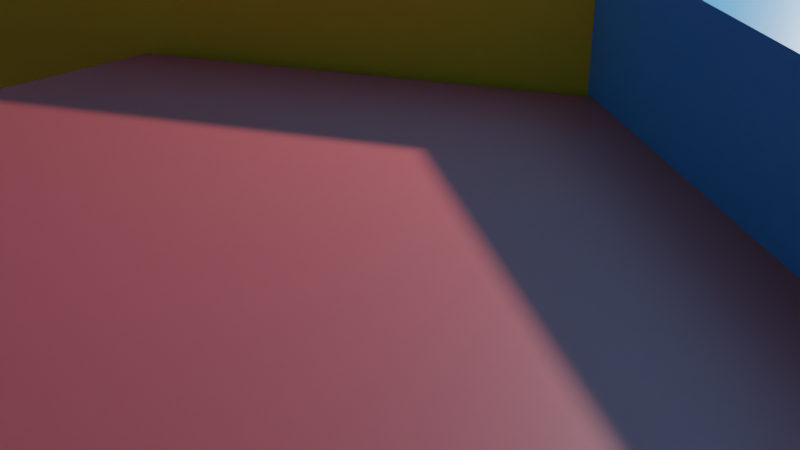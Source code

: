 # Source: Resistor_rough_block.blend  (saved by Blender 2.83.18; exported with 4.5.12 LTS)
import bpy
from mathutils import Matrix  # noqa: F401  (used for matrix-valued properties, if any)

bpy.ops.wm.read_factory_settings(use_empty=True)
scene = bpy.context.scene
scene.name = 'Scene'

# ---- collections
col_collection = bpy.data.collections.new('Collection'); scene.collection.children.link(col_collection)

# ---- materials (node trees are filled in below, after node groups)
mat_central = bpy.data.materials.new('Central')
mat_central.use_transparent_shadow = False
mat_back_of_house = bpy.data.materials.new('back of house')
mat_back_of_house.use_transparent_shadow = False
mat_mission_control = bpy.data.materials.new('mission control')
mat_mission_control.use_transparent_shadow = False
mat_public = bpy.data.materials.new('Public')
mat_public.alpha_threshold = 0.0
mat_public.use_transparent_shadow = False
mat_public.line_color = (0.0, 0.0, 0.0, 1.0)

# ---- material node trees
mat_central.use_nodes = True; mat_central.node_tree.nodes.clear()
_N = mat_central.node_tree.nodes; _L = mat_central.node_tree.links
n0 = _N.new('ShaderNodeBsdfPrincipled'); n0.name = 'Principled BSDF'; n0.location = (10, 300)
n0.distribution = 'GGX'
n0.subsurface_method = 'BURLEY'
n0.inputs[0].default_value = (0.8, 0.5837, 0.0208, 1.0)
n0.inputs[3].default_value = 1.45
n0.inputs[27].default_value = (0.0, 0.0, 0.0, 1.0)
n0.inputs[28].default_value = 1.0
n1 = _N.new('ShaderNodeOutputMaterial'); n1.name = 'Material Output'; n1.location = (300, 300)
_L.new(n0.outputs[0], n1.inputs[0])
n1.is_active_output = True
mat_back_of_house.use_nodes = True; mat_back_of_house.node_tree.nodes.clear()
_N = mat_back_of_house.node_tree.nodes; _L = mat_back_of_house.node_tree.links
n0 = _N.new('ShaderNodeBsdfPrincipled'); n0.name = 'Principled BSDF'; n0.location = (10, 300)
n0.distribution = 'GGX'
n0.subsurface_method = 'BURLEY'
n0.inputs[0].default_value = (0.5496, 0.1214, 0.8, 1.0)
n0.inputs[3].default_value = 1.45
n0.inputs[27].default_value = (0.0, 0.0, 0.0, 1.0)
n0.inputs[28].default_value = 1.0
n1 = _N.new('ShaderNodeOutputMaterial'); n1.name = 'Material Output'; n1.location = (300, 300)
_L.new(n0.outputs[0], n1.inputs[0])
n1.is_active_output = True
mat_mission_control.use_nodes = True; mat_mission_control.node_tree.nodes.clear()
_N = mat_mission_control.node_tree.nodes; _L = mat_mission_control.node_tree.links
n0 = _N.new('ShaderNodeBsdfPrincipled'); n0.name = 'Principled BSDF'; n0.location = (10, 300)
n0.distribution = 'GGX'
n0.subsurface_method = 'BURLEY'
n0.inputs[0].default_value = (0.8, 0.1109, 0.09688, 1.0)
n0.inputs[3].default_value = 1.45
n0.inputs[27].default_value = (0.0, 0.0, 0.0, 1.0)
n0.inputs[28].default_value = 1.0
n1 = _N.new('ShaderNodeOutputMaterial'); n1.name = 'Material Output'; n1.location = (300, 300)
_L.new(n0.outputs[0], n1.inputs[0])
n1.is_active_output = True
mat_public.use_nodes = True; mat_public.node_tree.nodes.clear()
_N = mat_public.node_tree.nodes; _L = mat_public.node_tree.links
n0 = _N.new('ShaderNodeOutputMaterial'); n0.name = 'Material Output'; n0.location = (300, 300)
n1 = _N.new('ShaderNodeBsdfPrincipled'); n1.name = 'Principled BSDF'; n1.location = (10, 300)
n1.distribution = 'GGX'
n1.subsurface_method = 'BURLEY'
n1.inputs[0].default_value = (0.04811, 0.4234, 0.8, 1.0)
n1.inputs[2].default_value = 0.4
n1.inputs[3].default_value = 1.45
n1.inputs[27].default_value = (0.0, 0.0, 0.0, 1.0)
n1.inputs[28].default_value = 1.0
_L.new(n1.outputs[0], n0.inputs[0])
n0.is_active_output = True

# ---- world
world_world = bpy.data.worlds.new('World'); scene.world = world_world
world_world.use_nodes = True; world_world.node_tree.nodes.clear()
_N = world_world.node_tree.nodes; _L = world_world.node_tree.links
n0 = _N.new('ShaderNodeOutputWorld'); n0.name = 'World Output'; n0.location = (300, 300)
n1 = _N.new('ShaderNodeBackground'); n1.name = 'Background'; n1.location = (10, 300)
n1.inputs[0].default_value = (0.05088, 0.05088, 0.05088, 1.0)
_L.new(n1.outputs[0], n0.inputs[0])
n0.is_active_output = True
world_world.color = (0.05088, 0.05088, 0.05088)
world_world.use_sun_shadow = False
world_world.sun_shadow_jitter_overblur = 0.0

# ---- cameras
cam_camera = bpy.data.cameras.new('Camera')
cam_camera.clip_end = 100.0
cam_camera.ortho_scale = 7.314

# ---- lights
light_light = bpy.data.lights.new('Light', 'POINT')
light_light.transmission_factor = 0.0
light_light.energy = 1000.0
light_light.shadow_soft_size = 0.1
light_light.shadow_maximum_resolution = 0.006
light_light.use_absolute_resolution = True

# ---- meshes
me_cylinder = bpy.data.meshes.new('Cylinder')
me_cylinder.from_pydata([(0.0, 4.572, -1.829), (0.0, 4.572, 1.829), (3.959, 2.286, -1.829), (3.959, 2.286, 1.829), (3.959, -2.286, -1.829), (3.959, -2.286, 1.829), (-3.997e-07, -4.572, -1.829), (-3.997e-07, -4.572, 1.829), (-3.959, -2.286, -1.829), (-3.959, -2.286, 1.829), (-3.959, 2.286, -1.829), (-3.959, 2.286, 1.829)], [], [(0, 1, 3, 2), (2, 3, 5, 4), (4, 5, 7, 6), (6, 7, 9, 8), (3, 1, 11, 9, 7, 5), (8, 9, 11, 10), (10, 11, 1, 0), (0, 2, 4, 6, 8, 10)])
_uv = me_cylinder.uv_layers.new(name='UVMap')
_uv.uv.foreach_set('vector', [1.0, 0.5, 1.0, 1.0, 0.8333, 1.0, 0.8333, 0.5, 0.8333, 0.5, 0.8333, 1.0, 0.6667, 1.0, 0.6667, 0.5, 0.6667, 0.5, 0.6667, 1.0, 0.5, 1.0, 0.5, 0.5, 0.5, 0.5, 0.5, 1.0, 0.3333, 1.0, 0.3333, 0.5, 0.4578, 0.37, 0.25, 0.49, 0.04215, 0.37, 0.04215, 0.13, 0.25, 0.01, 0.4578, 0.13, 0.3333, 0.5, 0.3333, 1.0, 0.1667, 1.0, 0.1667, 0.5, 0.1667, 0.5, 0.1667, 1.0, -8.941e-08, 1.0, -8.941e-08, 0.5, 0.75, 0.49, 0.9578, 0.37, 0.9578, 0.13, 0.75, 0.01, 0.5422, 0.13, 0.5422, 0.37])
me_cylinder.materials.append(mat_central)
me_cylinder.use_remesh_fix_poles = True
me_cylinder.use_remesh_preserve_attributes = False
me_cylinder.use_mirror_vertex_groups = False
me_cylinder.update()
me_cylinder_001 = bpy.data.meshes.new('Cylinder.001')
me_cylinder_001.from_pydata([(0.0, 0.3048, -0.9144), (0.0, 0.3048, 0.9144), (0.1524, 0.264, -0.9144), (0.1524, 0.264, 0.9144), (0.264, 0.1524, -0.9144), (0.264, 0.1524, 0.9144), (0.3048, -1.332e-08, -0.9144), (0.3048, -1.332e-08, 0.9144), (0.264, -0.1524, -0.9144), (0.264, -0.1524, 0.9144), (0.1524, -0.264, -0.9144), (0.1524, -0.264, 0.9144), (4.602e-08, -0.3048, -0.9144), (4.602e-08, -0.3048, 0.9144), (-0.1524, -0.264, -0.9144), (-0.1524, -0.264, 0.9144), (-0.264, -0.1524, -0.9144), (-0.264, -0.1524, 0.9144), (-0.3048, -1.417e-07, -0.9144), (-0.3048, -1.417e-07, 0.9144), (-0.264, 0.1524, -0.9144), (-0.264, 0.1524, 0.9144), (-0.1524, 0.264, -0.9144), (-0.1524, 0.264, 0.9144)], [], [(0, 1, 3, 2), (2, 3, 5, 4), (4, 5, 7, 6), (6, 7, 9, 8), (8, 9, 11, 10), (10, 11, 13, 12), (12, 13, 15, 14), (14, 15, 17, 16), (16, 17, 19, 18), (18, 19, 21, 20), (3, 1, 23, 21, 19, 17, 15, 13, 11, 9, 7, 5), (20, 21, 23, 22), (22, 23, 1, 0), (0, 2, 4, 6, 8, 10, 12, 14, 16, 18, 20, 22)])
_uv = me_cylinder_001.uv_layers.new(name='UVMap')
_uv.uv.foreach_set('vector', [1.0, 0.5, 1.0, 1.0, 0.9167, 1.0, 0.9167, 0.5, 0.9167, 0.5, 0.9167, 1.0, 0.8333, 1.0, 0.8333, 0.5, 0.8333, 0.5, 0.8333, 1.0, 0.75, 1.0, 0.75, 0.5, 0.75, 0.5, 0.75, 1.0, 0.6667, 1.0, 0.6667, 0.5, 0.6667, 0.5, 0.6667, 1.0, 0.5833, 1.0, 0.5833, 0.5, 0.5833, 0.5, 0.5833, 1.0, 0.5, 1.0, 0.5, 0.5, 0.5, 0.5, 0.5, 1.0, 0.4167, 1.0, 0.4167, 0.5, 0.4167, 0.5, 0.4167, 1.0, 0.3333, 1.0, 0.3333, 0.5, 0.3333, 0.5, 0.3333, 1.0, 0.25, 1.0, 0.25, 0.5, 0.25, 0.5, 0.25, 1.0, 0.1667, 1.0, 0.1667, 0.5, 0.37, 0.4578, 0.25, 0.49, 0.13, 0.4578, 0.04215, 0.37, 0.01, 0.25, 0.04215, 0.13, 0.13, 0.04215, 0.25, 0.01, 0.37, 0.04215, 0.4578, 0.13, 0.49, 0.25, 0.4578, 0.37, 0.1667, 0.5, 0.1667, 1.0, 0.08333, 1.0, 0.08333, 0.5, 0.08333, 0.5, 0.08333, 1.0, 7.451e-08, 1.0, 7.451e-08, 0.5, 0.75, 0.49, 0.87, 0.4578, 0.9578, 0.37, 0.99, 0.25, 0.9578, 0.13, 0.87, 0.04215, 0.75, 0.01, 0.63, 0.04215, 0.5422, 0.13, 0.51, 0.25, 0.5422, 0.37, 0.63, 0.4578])
me_cylinder_001.use_remesh_fix_poles = True
me_cylinder_001.use_remesh_preserve_attributes = False
me_cylinder_001.use_mirror_vertex_groups = False
me_cylinder_001.update()
me_cube_001 = bpy.data.meshes.new('Cube.001')
me_cube_001.from_pydata([(-0.5374, -4.13, -7.62), (-0.5374, -4.13, -1.524), (-0.5374, 7.62, -7.62), (-0.5374, 7.62, -1.524), (7.62, -4.13, -7.62), (7.62, -4.13, -1.524), (7.62, 7.62, -7.62), (7.62, 7.62, -1.524)], [], [(0, 1, 3, 2), (2, 3, 7, 6), (6, 7, 5, 4), (4, 5, 1, 0), (2, 6, 4, 0), (7, 3, 1, 5)])
_uv = me_cube_001.uv_layers.new(name='UVMap')
_uv.uv.foreach_set('vector', [0.375, 0.0, 0.625, 0.0, 0.625, 0.25, 0.375, 0.25, 0.375, 0.25, 0.625, 0.25, 0.625, 0.5, 0.375, 0.5, 0.375, 0.5, 0.625, 0.5, 0.625, 0.75, 0.375, 0.75, 0.375, 0.75, 0.625, 0.75, 0.625, 1.0, 0.375, 1.0, 0.125, 0.5, 0.375, 0.5, 0.375, 0.75, 0.125, 0.75, 0.625, 0.5, 0.875, 0.5, 0.875, 0.75, 0.625, 0.75])
me_cube_001.materials.append(mat_back_of_house)
me_cube_001.use_remesh_fix_poles = True
me_cube_001.use_remesh_preserve_attributes = False
me_cube_001.use_mirror_vertex_groups = False
me_cube_001.update()
me_cube_002 = bpy.data.meshes.new('Cube.002')
me_cube_002.from_pydata([(-0.5374, -7.62, -7.62), (-0.5374, -7.62, -1.524), (-0.5374, 7.62, -7.62), (-0.5374, 7.62, -1.524), (7.62, -7.62, -7.62), (7.62, -7.62, -1.524), (7.62, 7.62, -7.62), (7.62, 7.62, -1.524)], [], [(0, 1, 3, 2), (2, 3, 7, 6), (6, 7, 5, 4), (4, 5, 1, 0), (2, 6, 4, 0), (7, 3, 1, 5)])
_uv = me_cube_002.uv_layers.new(name='UVMap')
_uv.uv.foreach_set('vector', [0.375, 0.0, 0.625, 0.0, 0.625, 0.25, 0.375, 0.25, 0.375, 0.25, 0.625, 0.25, 0.625, 0.5, 0.375, 0.5, 0.375, 0.5, 0.625, 0.5, 0.625, 0.75, 0.375, 0.75, 0.375, 0.75, 0.625, 0.75, 0.625, 1.0, 0.375, 1.0, 0.125, 0.5, 0.375, 0.5, 0.375, 0.75, 0.125, 0.75, 0.625, 0.5, 0.875, 0.5, 0.875, 0.75, 0.625, 0.75])
me_cube_002.materials.append(mat_mission_control)
me_cube_002.use_remesh_fix_poles = True
me_cube_002.use_remesh_preserve_attributes = False
me_cube_002.use_mirror_vertex_groups = False
me_cube_002.update()
me_cube_003 = bpy.data.meshes.new('Cube.003')
me_cube_003.from_pydata([(-0.5374, -7.62, -7.62), (-0.5374, -7.62, -1.524), (-0.5374, 7.62, -7.62), (-0.5374, 7.62, -1.524), (7.62, -7.62, -7.62), (7.62, -7.62, -1.524), (7.62, 7.62, -7.62), (7.62, 7.62, -1.524)], [], [(0, 1, 3, 2), (2, 3, 7, 6), (6, 7, 5, 4), (4, 5, 1, 0), (2, 6, 4, 0), (7, 3, 1, 5)])
_uv = me_cube_003.uv_layers.new(name='UVMap')
_uv.uv.foreach_set('vector', [0.375, 0.0, 0.625, 0.0, 0.625, 0.25, 0.375, 0.25, 0.375, 0.25, 0.625, 0.25, 0.625, 0.5, 0.375, 0.5, 0.375, 0.5, 0.625, 0.5, 0.625, 0.75, 0.375, 0.75, 0.375, 0.75, 0.625, 0.75, 0.625, 1.0, 0.375, 1.0, 0.125, 0.5, 0.375, 0.5, 0.375, 0.75, 0.125, 0.75, 0.625, 0.5, 0.875, 0.5, 0.875, 0.75, 0.625, 0.75])
me_cube_003.use_remesh_fix_poles = True
me_cube_003.use_remesh_preserve_attributes = False
me_cube_003.use_mirror_vertex_groups = False
me_cube_003.update()
me_cylinder_002 = bpy.data.meshes.new('Cylinder.002')
me_cylinder_002.from_pydata([(0.0, 4.572, -1.829), (0.0, 4.572, 1.829), (3.959, 2.286, -1.829), (3.959, 2.286, 1.829), (3.959, -2.286, -1.829), (3.959, -2.286, 1.829), (-3.997e-07, -4.572, -1.829), (-3.997e-07, -4.572, 1.829), (-3.959, -2.286, -1.829), (-3.959, -2.286, 1.829), (-3.959, 2.286, -1.829), (-3.959, 2.286, 1.829)], [], [(0, 1, 3, 2), (2, 3, 5, 4), (4, 5, 7, 6), (6, 7, 9, 8), (3, 1, 11, 9, 7, 5), (8, 9, 11, 10), (10, 11, 1, 0), (0, 2, 4, 6, 8, 10)])
_uv = me_cylinder_002.uv_layers.new(name='UVMap')
_uv.uv.foreach_set('vector', [1.0, 0.5, 1.0, 1.0, 0.8333, 1.0, 0.8333, 0.5, 0.8333, 0.5, 0.8333, 1.0, 0.6667, 1.0, 0.6667, 0.5, 0.6667, 0.5, 0.6667, 1.0, 0.5, 1.0, 0.5, 0.5, 0.5, 0.5, 0.5, 1.0, 0.3333, 1.0, 0.3333, 0.5, 0.4578, 0.37, 0.25, 0.49, 0.04215, 0.37, 0.04215, 0.13, 0.25, 0.01, 0.4578, 0.13, 0.3333, 0.5, 0.3333, 1.0, 0.1667, 1.0, 0.1667, 0.5, 0.1667, 0.5, 0.1667, 1.0, -8.941e-08, 1.0, -8.941e-08, 0.5, 0.75, 0.49, 0.9578, 0.37, 0.9578, 0.13, 0.75, 0.01, 0.5422, 0.13, 0.5422, 0.37])
me_cylinder_002.materials.append(mat_back_of_house)
me_cylinder_002.use_remesh_fix_poles = True
me_cylinder_002.use_remesh_preserve_attributes = False
me_cylinder_002.use_mirror_vertex_groups = False
me_cylinder_002.update()
me_cylinder_003 = bpy.data.meshes.new('Cylinder.003')
me_cylinder_003.from_pydata([(0.0, 4.572, -1.829), (0.0, 4.572, 2.674), (3.959, 2.286, -1.829), (3.959, 2.286, 2.674), (3.959, -2.286, -1.829), (3.959, -2.286, 2.674), (-3.997e-07, -4.572, -1.829), (-3.997e-07, -4.572, 2.674), (-3.959, -2.286, -1.829), (-3.959, -2.286, 2.674), (-3.959, 2.286, -1.829), (-3.959, 2.286, 2.674)], [], [(0, 1, 3, 2), (2, 3, 5, 4), (4, 5, 7, 6), (6, 7, 9, 8), (3, 1, 11, 9, 7, 5), (8, 9, 11, 10), (10, 11, 1, 0), (0, 2, 4, 6, 8, 10)])
_uv = me_cylinder_003.uv_layers.new(name='UVMap')
_uv.uv.foreach_set('vector', [1.0, 0.5, 1.0, 1.0, 0.8333, 1.0, 0.8333, 0.5, 0.8333, 0.5, 0.8333, 1.0, 0.6667, 1.0, 0.6667, 0.5, 0.6667, 0.5, 0.6667, 1.0, 0.5, 1.0, 0.5, 0.5, 0.5, 0.5, 0.5, 1.0, 0.3333, 1.0, 0.3333, 0.5, 0.4578, 0.37, 0.25, 0.49, 0.04215, 0.37, 0.04215, 0.13, 0.25, 0.01, 0.4578, 0.13, 0.3333, 0.5, 0.3333, 1.0, 0.1667, 1.0, 0.1667, 0.5, 0.1667, 0.5, 0.1667, 1.0, -8.941e-08, 1.0, -8.941e-08, 0.5, 0.75, 0.49, 0.9578, 0.37, 0.9578, 0.13, 0.75, 0.01, 0.5422, 0.13, 0.5422, 0.37])
me_cylinder_003.materials.append(mat_mission_control)
me_cylinder_003.use_remesh_fix_poles = True
me_cylinder_003.use_remesh_preserve_attributes = False
me_cylinder_003.use_mirror_vertex_groups = False
me_cylinder_003.update()
me_cylinder_004 = bpy.data.meshes.new('Cylinder.004')
me_cylinder_004.from_pydata([(0.0, 4.572, -1.829), (0.0, 4.572, 1.829), (3.959, 2.286, -1.829), (3.959, 2.286, 1.829), (3.959, -2.286, -1.829), (3.959, -2.286, 1.829), (-3.997e-07, -4.572, -1.829), (-3.997e-07, -4.572, 1.829), (-3.959, -2.286, -1.829), (-3.959, -2.286, 1.829), (-3.959, 2.286, -1.829), (-3.959, 2.286, 1.829)], [], [(0, 1, 3, 2), (2, 3, 5, 4), (4, 5, 7, 6), (6, 7, 9, 8), (3, 1, 11, 9, 7, 5), (8, 9, 11, 10), (10, 11, 1, 0), (0, 2, 4, 6, 8, 10)])
_uv = me_cylinder_004.uv_layers.new(name='UVMap')
_uv.uv.foreach_set('vector', [1.0, 0.5, 1.0, 1.0, 0.8333, 1.0, 0.8333, 0.5, 0.8333, 0.5, 0.8333, 1.0, 0.6667, 1.0, 0.6667, 0.5, 0.6667, 0.5, 0.6667, 1.0, 0.5, 1.0, 0.5, 0.5, 0.5, 0.5, 0.5, 1.0, 0.3333, 1.0, 0.3333, 0.5, 0.4578, 0.37, 0.25, 0.49, 0.04215, 0.37, 0.04215, 0.13, 0.25, 0.01, 0.4578, 0.13, 0.3333, 0.5, 0.3333, 1.0, 0.1667, 1.0, 0.1667, 0.5, 0.1667, 0.5, 0.1667, 1.0, -8.941e-08, 1.0, -8.941e-08, 0.5, 0.75, 0.49, 0.9578, 0.37, 0.9578, 0.13, 0.75, 0.01, 0.5422, 0.13, 0.5422, 0.37])
me_cylinder_004.materials.append(mat_public)
me_cylinder_004.use_remesh_fix_poles = True
me_cylinder_004.use_remesh_preserve_attributes = False
me_cylinder_004.use_mirror_vertex_groups = False
me_cylinder_004.update()
me_cylinder_005 = bpy.data.meshes.new('Cylinder.005')
me_cylinder_005.from_pydata([(0.0, 4.572, -1.829), (0.0, 4.572, 1.829), (3.959, 2.286, -1.829), (3.959, 2.286, 1.829), (3.959, -2.286, -1.829), (3.959, -2.286, 1.829), (-3.997e-07, -4.572, -1.829), (-3.997e-07, -4.572, 1.829), (-3.959, -2.286, -1.829), (-3.959, -2.286, 1.829), (-3.959, 2.286, -1.829), (-3.959, 2.286, 1.829)], [], [(0, 1, 3, 2), (2, 3, 5, 4), (4, 5, 7, 6), (6, 7, 9, 8), (3, 1, 11, 9, 7, 5), (8, 9, 11, 10), (10, 11, 1, 0), (0, 2, 4, 6, 8, 10)])
_uv = me_cylinder_005.uv_layers.new(name='UVMap')
_uv.uv.foreach_set('vector', [1.0, 0.5, 1.0, 1.0, 0.8333, 1.0, 0.8333, 0.5, 0.8333, 0.5, 0.8333, 1.0, 0.6667, 1.0, 0.6667, 0.5, 0.6667, 0.5, 0.6667, 1.0, 0.5, 1.0, 0.5, 0.5, 0.5, 0.5, 0.5, 1.0, 0.3333, 1.0, 0.3333, 0.5, 0.4578, 0.37, 0.25, 0.49, 0.04215, 0.37, 0.04215, 0.13, 0.25, 0.01, 0.4578, 0.13, 0.3333, 0.5, 0.3333, 1.0, 0.1667, 1.0, 0.1667, 0.5, 0.1667, 0.5, 0.1667, 1.0, -8.941e-08, 1.0, -8.941e-08, 0.5, 0.75, 0.49, 0.9578, 0.37, 0.9578, 0.13, 0.75, 0.01, 0.5422, 0.13, 0.5422, 0.37])
me_cylinder_005.materials.append(mat_public)
me_cylinder_005.use_remesh_fix_poles = True
me_cylinder_005.use_remesh_preserve_attributes = False
me_cylinder_005.use_mirror_vertex_groups = False
me_cylinder_005.update()
me_cube_004 = bpy.data.meshes.new('Cube.004')
me_cube_004.from_pydata([(-3.941, -7.363, -2.257), (-3.941, 7.363, -2.257), (3.941, -7.363, -2.257), (3.941, 7.363, -2.257), (-4.079, -7.62, -3.048), (-4.079, -7.62, -0.1508), (-4.079, 7.62, -3.048), (-4.079, 7.62, -0.1508), (4.079, -7.62, -3.048), (4.079, -7.62, -0.1508), (4.079, 7.62, -3.048), (4.079, 7.62, -0.1508), (-3.941, 7.363, -0.1508), (3.941, 7.363, -0.1508), (3.941, -7.363, -0.1508), (-3.941, -7.363, -0.1508)], [], [(0, 1, 12, 15), (1, 3, 13, 12), (3, 2, 14, 13), (2, 0, 15, 14), (1, 0, 2, 3), (4, 5, 7, 6), (6, 7, 11, 10), (10, 11, 9, 8), (8, 9, 5, 4), (6, 10, 8, 4), (11, 13, 14, 15, 5, 9), (5, 15, 12, 13, 11, 7)])
_uv = me_cube_004.uv_layers.new(name='UVMap')
_uv.uv.foreach_set('vector', [0.375, 0.0, 0.375, 0.25, 0.5457, 0.25, 0.5457, 0.0, 0.375, 0.25, 0.375, 0.5, 0.5457, 0.5, 0.5457, 0.25, 0.375, 0.5, 0.375, 0.75, 0.5457, 0.75, 0.5457, 0.5, 0.375, 0.75, 0.375, 1.0, 0.5457, 1.0, 0.5457, 0.75, 0.125, 0.5, 0.125, 0.75, 0.375, 0.75, 0.375, 0.5, 0.375, 0.0, 0.625, 0.0, 0.625, 0.25, 0.375, 0.25, 0.375, 0.25, 0.625, 0.25, 0.625, 0.5, 0.375, 0.5, 0.375, 0.5, 0.625, 0.5, 0.625, 0.75, 0.375, 0.75, 0.375, 0.75, 0.625, 0.75, 0.625, 1.0, 0.375, 1.0, 0.125, 0.5, 0.375, 0.5, 0.375, 0.75, 0.125, 0.75, 0.625, 0.5, 0.6292, 0.5042, 0.6292, 0.7458, 0.8708, 0.7458, 0.875, 0.75, 0.625, 0.75, 0.875, 0.75, 0.8708, 0.7458, 0.8708, 0.5042, 0.6292, 0.5042, 0.625, 0.5, 0.875, 0.5])
me_cube_004.materials.append(mat_public)
me_cube_004.use_remesh_fix_poles = True
me_cube_004.use_remesh_preserve_attributes = False
me_cube_004.use_mirror_vertex_groups = False
me_cube_004.update()
me_cube_006 = bpy.data.meshes.new('Cube.006')
me_cube_006.from_pydata([(-7.62, -7.62, -7.62), (-7.62, -7.62, 4.304), (-7.62, 7.62, -7.62), (-7.62, 7.62, 4.304), (7.62, -7.62, -7.62), (7.62, -7.62, 4.304), (7.62, 7.62, -7.62), (7.62, 7.62, 4.304)], [], [(0, 1, 3, 2), (2, 3, 7, 6), (6, 7, 5, 4), (4, 5, 1, 0), (2, 6, 4, 0), (7, 3, 1, 5)])
_uv = me_cube_006.uv_layers.new(name='UVMap')
_uv.uv.foreach_set('vector', [0.375, 0.0, 0.625, 0.0, 0.625, 0.25, 0.375, 0.25, 0.375, 0.25, 0.625, 0.25, 0.625, 0.5, 0.375, 0.5, 0.375, 0.5, 0.625, 0.5, 0.625, 0.75, 0.375, 0.75, 0.375, 0.75, 0.625, 0.75, 0.625, 1.0, 0.375, 1.0, 0.125, 0.5, 0.375, 0.5, 0.375, 0.75, 0.125, 0.75, 0.625, 0.5, 0.875, 0.5, 0.875, 0.75, 0.625, 0.75])
me_cube_006.materials.append(mat_public)
me_cube_006.use_remesh_fix_poles = True
me_cube_006.use_remesh_preserve_attributes = False
me_cube_006.use_mirror_vertex_groups = False
me_cube_006.update()
me_cube_007 = bpy.data.meshes.new('Cube.007')
me_cube_007.from_pydata([(-0.5374, -2.824, -7.62), (-0.5374, -2.824, -1.524), (-0.5374, 7.62, -7.62), (-0.5374, 7.62, -1.524), (7.62, -2.824, -7.62), (7.62, -2.824, -1.524), (7.62, 7.62, -7.62), (7.62, 7.62, -1.524)], [], [(0, 1, 3, 2), (2, 3, 7, 6), (6, 7, 5, 4), (4, 5, 1, 0), (2, 6, 4, 0), (7, 3, 1, 5)])
_uv = me_cube_007.uv_layers.new(name='UVMap')
_uv.uv.foreach_set('vector', [0.375, 0.0, 0.625, 0.0, 0.625, 0.25, 0.375, 0.25, 0.375, 0.25, 0.625, 0.25, 0.625, 0.5, 0.375, 0.5, 0.375, 0.5, 0.625, 0.5, 0.625, 0.75, 0.375, 0.75, 0.375, 0.75, 0.625, 0.75, 0.625, 1.0, 0.375, 1.0, 0.125, 0.5, 0.375, 0.5, 0.375, 0.75, 0.125, 0.75, 0.625, 0.5, 0.875, 0.5, 0.875, 0.75, 0.625, 0.75])
me_cube_007.materials.append(mat_back_of_house)
me_cube_007.use_remesh_fix_poles = True
me_cube_007.use_remesh_preserve_attributes = False
me_cube_007.use_mirror_vertex_groups = False
me_cube_007.update()

# ---- objects
ob_light = bpy.data.objects.new('Light', light_light)
ob_camera = bpy.data.objects.new('Camera', cam_camera)
ob_cylinder = bpy.data.objects.new('Cylinder', me_cylinder)
ob_cylinder_001 = bpy.data.objects.new('Cylinder.001', me_cylinder_001)
ob_cube = bpy.data.objects.new('Cube', me_cube_001)
ob_cube_001 = bpy.data.objects.new('Cube.001', me_cube_002)
ob_cube_002 = bpy.data.objects.new('Cube.002', me_cube_003)
ob_cylinder_002 = bpy.data.objects.new('Cylinder.002', me_cylinder_002)
ob_cylinder_003 = bpy.data.objects.new('Cylinder.003', me_cylinder_003)
ob_cylinder_004 = bpy.data.objects.new('Cylinder.004', me_cylinder_004)
ob_cylinder_005 = bpy.data.objects.new('Cylinder.005', me_cylinder_005)
ob_cube_003 = bpy.data.objects.new('Cube.003', me_cube_004)
ob_cube_004 = bpy.data.objects.new('Cube.004', me_cube_006)
ob_cube_005 = bpy.data.objects.new('Cube.005', me_cube_007)

# ---- transforms, parenting, visibility, modifiers, constraints
ob_light.location = (4.076, 1.005, 5.904)
ob_light.rotation_euler = (0.6503, 0.05522, 1.866)
ob_light.lock_rotations_4d = False
ob_light.empty_display_type = 'ARROWS'
ob_light.color = (0.0, 0.0, 0.0, 0.0)
ob_light.lineart.crease_threshold = 0.0
ob_camera.location = (7.359, -6.926, 4.958)
ob_camera.rotation_euler = (1.109, 0.0, 0.8149)
ob_camera.lock_rotations_4d = False
ob_camera.empty_display_type = 'ARROWS'
ob_camera.color = (0.0, 0.0, 0.0, 0.0)
ob_camera.display_type = 'WIRE'
ob_camera.lineart.crease_threshold = 0.0
ob_cylinder.location = (0.0, 0.0, 1.899)
ob_cylinder.lineart.crease_threshold = 0.0
ob_cylinder_001.location = (5.627, 0.0, 0.9909)
ob_cylinder_001.lineart.crease_threshold = 0.0
ob_cube.location = (-10.23, -5.337, 7.665)
ob_cube.scale = (0.8159, 1.0, 1.0)
ob_cube.lineart.crease_threshold = 0.0
ob_cube_001.location = (-8.106, 2.578, 9.198)
ob_cube_001.rotation_euler = (0.0, -0.0, 1.571)
ob_cube_001.scale = (0.5868, 0.3163, 0.5868)
ob_cube_001.lineart.crease_threshold = 0.0
ob_cube_002.location = (-0.5328, -6.075, 12.5)
ob_cube_002.rotation_euler = (0.0, -0.0, 1.571)
ob_cube_002.scale = (2.217, 1.542, 0.5524)
ob_cube_002.lineart.crease_threshold = 0.0
ob_cylinder_002.location = (-3.982, 5.524, 1.466)
ob_cylinder_002.scale = (0.6882, 0.6882, 0.6882)
ob_cylinder_002.lineart.crease_threshold = 0.0
ob_cylinder_003.location = (3.994, -4.984, 1.375)
ob_cylinder_003.scale = (0.5813, 0.5813, 0.5813)
ob_cylinder_003.lineart.crease_threshold = 0.0
ob_cylinder_004.location = (4.17, 5.589, 1.389)
ob_cylinder_004.scale = (0.6882, 0.6882, 0.6882)
ob_cylinder_004.lineart.crease_threshold = 0.0
ob_cylinder_005.location = (7.855, 0.0, 1.899)
ob_cylinder_005.lineart.crease_threshold = 0.0
ob_cube_003.location = (-0.5328, 1.776, 9.972)
ob_cube_003.rotation_euler = (0.0, -0.0, 1.571)
ob_cube_003.scale = (2.217, 1.542, 0.5524)
ob_cube_003.lineart.crease_threshold = 0.0
_m = ob_cube_003.modifiers.new('Boolean', 'BOOLEAN')
_m.double_threshold = 2.829e-06
_m.solver = 'FAST'
ob_cube_004.location = (6.296, -8.377, 1.918)
ob_cube_004.rotation_euler = (0.0, 0.0, 0.5236)
ob_cube_004.scale = (0.2074, 0.2074, 0.2074)
ob_cube_004.lineart.crease_threshold = 0.0
ob_cube_005.location = (-9.884, -14.43, 4.884)
ob_cube_005.scale = (0.7506, 0.6356, 0.6356)
ob_cube_005.lineart.crease_threshold = 0.0

# ---- collection membership
col_collection.objects.link(ob_light)
col_collection.objects.link(ob_camera)
col_collection.objects.link(ob_cylinder)
col_collection.objects.link(ob_cylinder_001)
col_collection.objects.link(ob_cube)
col_collection.objects.link(ob_cube_001)
col_collection.objects.link(ob_cube_002)
col_collection.objects.link(ob_cylinder_002)
col_collection.objects.link(ob_cylinder_003)
col_collection.objects.link(ob_cylinder_004)
col_collection.objects.link(ob_cylinder_005)
col_collection.objects.link(ob_cube_003)
col_collection.objects.link(ob_cube_004)
col_collection.objects.link(ob_cube_005)

# ---- scene / render settings (as saved in the file)
scene.camera = ob_camera
scene.frame_start = 1; scene.frame_end = 250; scene.frame_set(30)
scene.render.engine = 'BLENDER_EEVEE_NEXT'
scene.cycles.use_denoising = False
scene.cycles.samples = 128
scene.cycles.sampling_pattern = 'TABULATED_SOBOL'
scene.cycles.use_adaptive_sampling = False
scene.cycles.use_light_tree = False
scene.view_settings.view_transform = 'Filmic'
bpy.context.view_layer.update()
